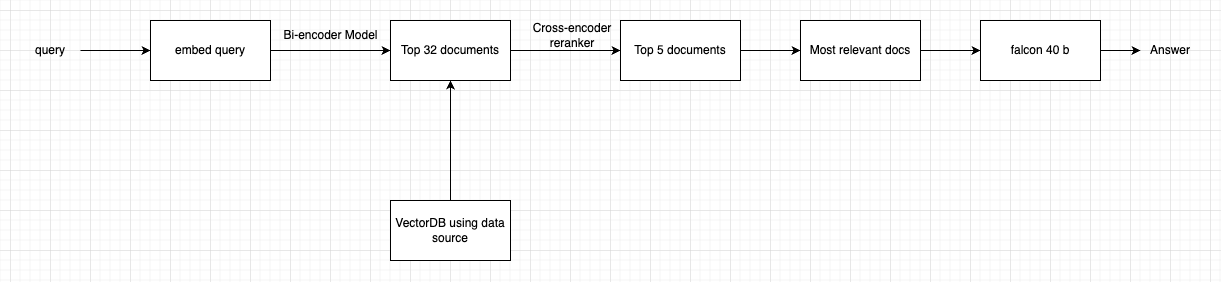

The diagram above was exported from draw.io. Its source (the exported page's mxGraphModel, read from the mxfile embedded in the PNG):
<mxGraphModel dx="2034" dy="676" grid="1" gridSize="10" guides="1" tooltips="1" connect="1" arrows="1" fold="1" page="1" pageScale="1" pageWidth="827" pageHeight="1169" math="0" shadow="0">
  <root>
    <mxCell id="0" />
    <mxCell id="1" parent="0" />
    <mxCell id="x73n6MvNCaFcrgavYyhW-19" style="edgeStyle=orthogonalEdgeStyle;rounded=0;orthogonalLoop=1;jettySize=auto;html=1;entryX=0.5;entryY=1;entryDx=0;entryDy=0;" edge="1" parent="1" source="x73n6MvNCaFcrgavYyhW-2" target="x73n6MvNCaFcrgavYyhW-17">
      <mxGeometry relative="1" as="geometry" />
    </mxCell>
    <mxCell id="x73n6MvNCaFcrgavYyhW-2" value="VectorDB using data source" style="rounded=0;whiteSpace=wrap;html=1;" vertex="1" parent="1">
      <mxGeometry x="220" y="470" width="120" height="60" as="geometry" />
    </mxCell>
    <mxCell id="x73n6MvNCaFcrgavYyhW-21" style="edgeStyle=orthogonalEdgeStyle;rounded=0;orthogonalLoop=1;jettySize=auto;html=1;" edge="1" parent="1" source="x73n6MvNCaFcrgavYyhW-8" target="x73n6MvNCaFcrgavYyhW-17">
      <mxGeometry relative="1" as="geometry" />
    </mxCell>
    <mxCell id="x73n6MvNCaFcrgavYyhW-8" value="embed query" style="rounded=0;whiteSpace=wrap;html=1;" vertex="1" parent="1">
      <mxGeometry x="-20" y="290" width="120" height="60" as="geometry" />
    </mxCell>
    <mxCell id="x73n6MvNCaFcrgavYyhW-12" style="edgeStyle=orthogonalEdgeStyle;rounded=0;orthogonalLoop=1;jettySize=auto;html=1;" edge="1" parent="1" source="x73n6MvNCaFcrgavYyhW-10" target="x73n6MvNCaFcrgavYyhW-11">
      <mxGeometry relative="1" as="geometry" />
    </mxCell>
    <mxCell id="x73n6MvNCaFcrgavYyhW-10" value="Most relevant docs" style="rounded=0;whiteSpace=wrap;html=1;" vertex="1" parent="1">
      <mxGeometry x="630" y="290" width="120" height="60" as="geometry" />
    </mxCell>
    <mxCell id="x73n6MvNCaFcrgavYyhW-13" style="edgeStyle=orthogonalEdgeStyle;rounded=0;orthogonalLoop=1;jettySize=auto;html=1;" edge="1" parent="1" source="x73n6MvNCaFcrgavYyhW-11" target="x73n6MvNCaFcrgavYyhW-14">
      <mxGeometry relative="1" as="geometry">
        <mxPoint x="730" y="270" as="targetPoint" />
      </mxGeometry>
    </mxCell>
    <mxCell id="x73n6MvNCaFcrgavYyhW-11" value="falcon 40 b" style="rounded=0;whiteSpace=wrap;html=1;" vertex="1" parent="1">
      <mxGeometry x="810" y="290" width="120" height="60" as="geometry" />
    </mxCell>
    <mxCell id="x73n6MvNCaFcrgavYyhW-14" value="Answer" style="text;html=1;strokeColor=none;fillColor=none;align=center;verticalAlign=middle;whiteSpace=wrap;rounded=0;" vertex="1" parent="1">
      <mxGeometry x="970" y="305" width="60" height="30" as="geometry" />
    </mxCell>
    <mxCell id="x73n6MvNCaFcrgavYyhW-16" style="edgeStyle=orthogonalEdgeStyle;rounded=0;orthogonalLoop=1;jettySize=auto;html=1;" edge="1" parent="1" source="x73n6MvNCaFcrgavYyhW-15" target="x73n6MvNCaFcrgavYyhW-8">
      <mxGeometry relative="1" as="geometry" />
    </mxCell>
    <mxCell id="x73n6MvNCaFcrgavYyhW-15" value="query" style="text;html=1;strokeColor=none;fillColor=none;align=center;verticalAlign=middle;whiteSpace=wrap;rounded=0;" vertex="1" parent="1">
      <mxGeometry x="-150" y="305" width="60" height="30" as="geometry" />
    </mxCell>
    <mxCell id="x73n6MvNCaFcrgavYyhW-25" style="edgeStyle=orthogonalEdgeStyle;rounded=0;orthogonalLoop=1;jettySize=auto;html=1;" edge="1" parent="1" source="x73n6MvNCaFcrgavYyhW-17" target="x73n6MvNCaFcrgavYyhW-24">
      <mxGeometry relative="1" as="geometry" />
    </mxCell>
    <mxCell id="x73n6MvNCaFcrgavYyhW-17" value="Top 32 documents" style="rounded=0;whiteSpace=wrap;html=1;" vertex="1" parent="1">
      <mxGeometry x="220" y="290" width="120" height="60" as="geometry" />
    </mxCell>
    <mxCell id="x73n6MvNCaFcrgavYyhW-22" value="Bi-encoder Model" style="text;html=1;align=center;verticalAlign=middle;resizable=0;points=[];autosize=1;strokeColor=none;fillColor=none;" vertex="1" parent="1">
      <mxGeometry x="100" y="290" width="120" height="30" as="geometry" />
    </mxCell>
    <mxCell id="x73n6MvNCaFcrgavYyhW-26" style="edgeStyle=orthogonalEdgeStyle;rounded=0;orthogonalLoop=1;jettySize=auto;html=1;entryX=0;entryY=0.5;entryDx=0;entryDy=0;" edge="1" parent="1" source="x73n6MvNCaFcrgavYyhW-24" target="x73n6MvNCaFcrgavYyhW-10">
      <mxGeometry relative="1" as="geometry" />
    </mxCell>
    <mxCell id="x73n6MvNCaFcrgavYyhW-24" value="Top 5 documents" style="rounded=0;whiteSpace=wrap;html=1;" vertex="1" parent="1">
      <mxGeometry x="450" y="290" width="120" height="60" as="geometry" />
    </mxCell>
    <mxCell id="x73n6MvNCaFcrgavYyhW-27" value="Cross-encoder reranker" style="text;html=1;strokeColor=none;fillColor=none;align=center;verticalAlign=middle;whiteSpace=wrap;rounded=0;" vertex="1" parent="1">
      <mxGeometry x="354" y="290" width="96" height="30" as="geometry" />
    </mxCell>
  </root>
</mxGraphModel>